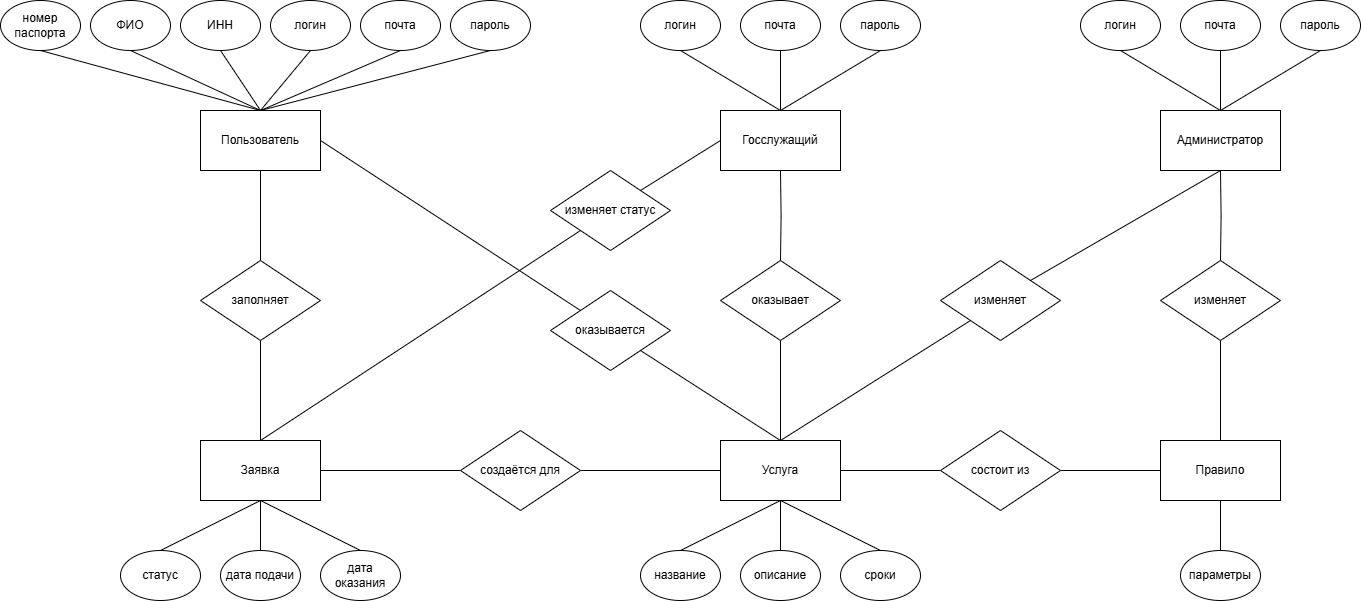

The diagram above was exported from draw.io. Its source (the exported page's mxGraphModel, read from the mxfile embedded in the PNG):
<mxGraphModel dx="2927" dy="1086" grid="1" gridSize="10" guides="1" tooltips="1" connect="1" arrows="1" fold="1" page="1" pageScale="1" pageWidth="827" pageHeight="1169" math="0" shadow="0">
  <root>
    <mxCell id="0" />
    <mxCell id="1" parent="0" />
    <mxCell id="XF_YBOxNwD1tnZaPeJmN-1" style="edgeStyle=orthogonalEdgeStyle;rounded=0;orthogonalLoop=1;jettySize=auto;html=1;exitX=0.5;exitY=1;exitDx=0;exitDy=0;entryX=0.5;entryY=0;entryDx=0;entryDy=0;endArrow=none;startFill=0;" parent="1" source="XF_YBOxNwD1tnZaPeJmN-3" target="XF_YBOxNwD1tnZaPeJmN-40" edge="1">
      <mxGeometry relative="1" as="geometry" />
    </mxCell>
    <mxCell id="XF_YBOxNwD1tnZaPeJmN-2" style="rounded=0;orthogonalLoop=1;jettySize=auto;html=1;exitX=1;exitY=0.5;exitDx=0;exitDy=0;entryX=0;entryY=0;entryDx=0;entryDy=0;endArrow=none;startFill=0;" parent="1" source="XF_YBOxNwD1tnZaPeJmN-3" target="XF_YBOxNwD1tnZaPeJmN-66" edge="1">
      <mxGeometry relative="1" as="geometry" />
    </mxCell>
    <mxCell id="XF_YBOxNwD1tnZaPeJmN-3" value="Пользователь" style="rounded=0;whiteSpace=wrap;html=1;" parent="1" vertex="1">
      <mxGeometry x="80" y="120" width="120" height="60" as="geometry" />
    </mxCell>
    <mxCell id="XF_YBOxNwD1tnZaPeJmN-4" value="номер паспорта" style="ellipse;whiteSpace=wrap;html=1;" parent="1" vertex="1">
      <mxGeometry x="-120" y="10" width="80" height="50" as="geometry" />
    </mxCell>
    <mxCell id="XF_YBOxNwD1tnZaPeJmN-5" value="ИНН" style="ellipse;whiteSpace=wrap;html=1;" parent="1" vertex="1">
      <mxGeometry x="60" y="10" width="80" height="50" as="geometry" />
    </mxCell>
    <mxCell id="XF_YBOxNwD1tnZaPeJmN-6" value="логин" style="ellipse;whiteSpace=wrap;html=1;" parent="1" vertex="1">
      <mxGeometry x="150" y="10" width="80" height="50" as="geometry" />
    </mxCell>
    <mxCell id="XF_YBOxNwD1tnZaPeJmN-7" value="ФИО" style="ellipse;whiteSpace=wrap;html=1;" parent="1" vertex="1">
      <mxGeometry x="-30" y="10" width="80" height="50" as="geometry" />
    </mxCell>
    <mxCell id="XF_YBOxNwD1tnZaPeJmN-8" value="почта" style="ellipse;whiteSpace=wrap;html=1;" parent="1" vertex="1">
      <mxGeometry x="240" y="10" width="80" height="50" as="geometry" />
    </mxCell>
    <mxCell id="XF_YBOxNwD1tnZaPeJmN-9" value="пароль" style="ellipse;whiteSpace=wrap;html=1;" parent="1" vertex="1">
      <mxGeometry x="330" y="10" width="80" height="50" as="geometry" />
    </mxCell>
    <mxCell id="XF_YBOxNwD1tnZaPeJmN-10" value="" style="endArrow=none;html=1;rounded=0;entryX=0.5;entryY=1;entryDx=0;entryDy=0;exitX=0.5;exitY=0;exitDx=0;exitDy=0;" parent="1" source="XF_YBOxNwD1tnZaPeJmN-3" target="XF_YBOxNwD1tnZaPeJmN-9" edge="1">
      <mxGeometry width="50" height="50" relative="1" as="geometry">
        <mxPoint x="270" y="140" as="sourcePoint" />
        <mxPoint x="320" y="90" as="targetPoint" />
      </mxGeometry>
    </mxCell>
    <mxCell id="XF_YBOxNwD1tnZaPeJmN-11" value="" style="endArrow=none;html=1;rounded=0;entryX=0.5;entryY=1;entryDx=0;entryDy=0;exitX=0.5;exitY=0;exitDx=0;exitDy=0;" parent="1" source="XF_YBOxNwD1tnZaPeJmN-3" target="XF_YBOxNwD1tnZaPeJmN-8" edge="1">
      <mxGeometry width="50" height="50" relative="1" as="geometry">
        <mxPoint x="270" y="140" as="sourcePoint" />
        <mxPoint x="320" y="90" as="targetPoint" />
      </mxGeometry>
    </mxCell>
    <mxCell id="XF_YBOxNwD1tnZaPeJmN-12" value="" style="endArrow=none;html=1;rounded=0;entryX=0.5;entryY=1;entryDx=0;entryDy=0;" parent="1" target="XF_YBOxNwD1tnZaPeJmN-6" edge="1">
      <mxGeometry width="50" height="50" relative="1" as="geometry">
        <mxPoint x="140" y="120" as="sourcePoint" />
        <mxPoint x="190" y="70" as="targetPoint" />
      </mxGeometry>
    </mxCell>
    <mxCell id="XF_YBOxNwD1tnZaPeJmN-13" value="" style="endArrow=none;html=1;rounded=0;exitX=0.5;exitY=0;exitDx=0;exitDy=0;entryX=0.5;entryY=1;entryDx=0;entryDy=0;" parent="1" source="XF_YBOxNwD1tnZaPeJmN-3" target="XF_YBOxNwD1tnZaPeJmN-5" edge="1">
      <mxGeometry width="50" height="50" relative="1" as="geometry">
        <mxPoint x="50" y="120" as="sourcePoint" />
        <mxPoint x="100" y="70" as="targetPoint" />
      </mxGeometry>
    </mxCell>
    <mxCell id="XF_YBOxNwD1tnZaPeJmN-14" value="" style="endArrow=none;html=1;rounded=0;exitX=0.5;exitY=0;exitDx=0;exitDy=0;" parent="1" source="XF_YBOxNwD1tnZaPeJmN-3" edge="1">
      <mxGeometry width="50" height="50" relative="1" as="geometry">
        <mxPoint x="-40" y="110" as="sourcePoint" />
        <mxPoint x="10" y="60" as="targetPoint" />
      </mxGeometry>
    </mxCell>
    <mxCell id="XF_YBOxNwD1tnZaPeJmN-15" value="" style="endArrow=none;html=1;rounded=0;" parent="1" edge="1">
      <mxGeometry width="50" height="50" relative="1" as="geometry">
        <mxPoint x="140" y="120" as="sourcePoint" />
        <mxPoint x="-80" y="60" as="targetPoint" />
      </mxGeometry>
    </mxCell>
    <mxCell id="XF_YBOxNwD1tnZaPeJmN-16" style="rounded=0;orthogonalLoop=1;jettySize=auto;html=1;exitX=0;exitY=0.5;exitDx=0;exitDy=0;entryX=1;entryY=0;entryDx=0;entryDy=0;endArrow=none;startFill=0;" parent="1" source="XF_YBOxNwD1tnZaPeJmN-17" target="XF_YBOxNwD1tnZaPeJmN-64" edge="1">
      <mxGeometry relative="1" as="geometry" />
    </mxCell>
    <mxCell id="XF_YBOxNwD1tnZaPeJmN-17" value="Госслужащий" style="rounded=0;whiteSpace=wrap;html=1;" parent="1" vertex="1">
      <mxGeometry x="600" y="120" width="120" height="60" as="geometry" />
    </mxCell>
    <mxCell id="XF_YBOxNwD1tnZaPeJmN-18" value="логин" style="ellipse;whiteSpace=wrap;html=1;" parent="1" vertex="1">
      <mxGeometry x="520" y="10" width="80" height="50" as="geometry" />
    </mxCell>
    <mxCell id="XF_YBOxNwD1tnZaPeJmN-19" value="почта" style="ellipse;whiteSpace=wrap;html=1;" parent="1" vertex="1">
      <mxGeometry x="620" y="10" width="80" height="50" as="geometry" />
    </mxCell>
    <mxCell id="XF_YBOxNwD1tnZaPeJmN-20" value="пароль" style="ellipse;whiteSpace=wrap;html=1;" parent="1" vertex="1">
      <mxGeometry x="720" y="10" width="80" height="50" as="geometry" />
    </mxCell>
    <mxCell id="XF_YBOxNwD1tnZaPeJmN-21" value="" style="endArrow=none;html=1;rounded=0;entryX=0.5;entryY=1;entryDx=0;entryDy=0;exitX=0.5;exitY=0;exitDx=0;exitDy=0;" parent="1" source="XF_YBOxNwD1tnZaPeJmN-17" target="XF_YBOxNwD1tnZaPeJmN-20" edge="1">
      <mxGeometry width="50" height="50" relative="1" as="geometry">
        <mxPoint x="790" y="140" as="sourcePoint" />
        <mxPoint x="840" y="90" as="targetPoint" />
      </mxGeometry>
    </mxCell>
    <mxCell id="XF_YBOxNwD1tnZaPeJmN-22" value="" style="endArrow=none;html=1;rounded=0;entryX=0.5;entryY=1;entryDx=0;entryDy=0;exitX=0.5;exitY=0;exitDx=0;exitDy=0;" parent="1" source="XF_YBOxNwD1tnZaPeJmN-17" target="XF_YBOxNwD1tnZaPeJmN-19" edge="1">
      <mxGeometry width="50" height="50" relative="1" as="geometry">
        <mxPoint x="790" y="140" as="sourcePoint" />
        <mxPoint x="840" y="90" as="targetPoint" />
      </mxGeometry>
    </mxCell>
    <mxCell id="XF_YBOxNwD1tnZaPeJmN-23" value="" style="endArrow=none;html=1;rounded=0;entryX=0.5;entryY=1;entryDx=0;entryDy=0;" parent="1" target="XF_YBOxNwD1tnZaPeJmN-18" edge="1">
      <mxGeometry width="50" height="50" relative="1" as="geometry">
        <mxPoint x="660" y="120" as="sourcePoint" />
        <mxPoint x="710" y="70" as="targetPoint" />
      </mxGeometry>
    </mxCell>
    <mxCell id="XF_YBOxNwD1tnZaPeJmN-24" value="Администратор" style="rounded=0;whiteSpace=wrap;html=1;" parent="1" vertex="1">
      <mxGeometry x="1040" y="120" width="120" height="60" as="geometry" />
    </mxCell>
    <mxCell id="XF_YBOxNwD1tnZaPeJmN-25" value="логин" style="ellipse;whiteSpace=wrap;html=1;" parent="1" vertex="1">
      <mxGeometry x="960" y="10" width="80" height="50" as="geometry" />
    </mxCell>
    <mxCell id="XF_YBOxNwD1tnZaPeJmN-26" value="почта" style="ellipse;whiteSpace=wrap;html=1;" parent="1" vertex="1">
      <mxGeometry x="1060" y="10" width="80" height="50" as="geometry" />
    </mxCell>
    <mxCell id="XF_YBOxNwD1tnZaPeJmN-27" value="пароль" style="ellipse;whiteSpace=wrap;html=1;" parent="1" vertex="1">
      <mxGeometry x="1160" y="10" width="80" height="50" as="geometry" />
    </mxCell>
    <mxCell id="XF_YBOxNwD1tnZaPeJmN-28" value="" style="endArrow=none;html=1;rounded=0;entryX=0.5;entryY=1;entryDx=0;entryDy=0;exitX=0.5;exitY=0;exitDx=0;exitDy=0;" parent="1" source="XF_YBOxNwD1tnZaPeJmN-24" target="XF_YBOxNwD1tnZaPeJmN-27" edge="1">
      <mxGeometry width="50" height="50" relative="1" as="geometry">
        <mxPoint x="1230" y="140" as="sourcePoint" />
        <mxPoint x="1280" y="90" as="targetPoint" />
      </mxGeometry>
    </mxCell>
    <mxCell id="XF_YBOxNwD1tnZaPeJmN-29" value="" style="endArrow=none;html=1;rounded=0;entryX=0.5;entryY=1;entryDx=0;entryDy=0;exitX=0.5;exitY=0;exitDx=0;exitDy=0;" parent="1" source="XF_YBOxNwD1tnZaPeJmN-24" target="XF_YBOxNwD1tnZaPeJmN-26" edge="1">
      <mxGeometry width="50" height="50" relative="1" as="geometry">
        <mxPoint x="1230" y="140" as="sourcePoint" />
        <mxPoint x="1280" y="90" as="targetPoint" />
      </mxGeometry>
    </mxCell>
    <mxCell id="XF_YBOxNwD1tnZaPeJmN-30" value="" style="endArrow=none;html=1;rounded=0;entryX=0.5;entryY=1;entryDx=0;entryDy=0;" parent="1" target="XF_YBOxNwD1tnZaPeJmN-25" edge="1">
      <mxGeometry width="50" height="50" relative="1" as="geometry">
        <mxPoint x="1100" y="120" as="sourcePoint" />
        <mxPoint x="1150" y="70" as="targetPoint" />
      </mxGeometry>
    </mxCell>
    <mxCell id="XF_YBOxNwD1tnZaPeJmN-31" style="edgeStyle=orthogonalEdgeStyle;rounded=0;orthogonalLoop=1;jettySize=auto;html=1;exitX=1;exitY=0.5;exitDx=0;exitDy=0;entryX=0;entryY=0.5;entryDx=0;entryDy=0;endArrow=none;startFill=0;" parent="1" source="XF_YBOxNwD1tnZaPeJmN-32" target="XF_YBOxNwD1tnZaPeJmN-62" edge="1">
      <mxGeometry relative="1" as="geometry">
        <mxPoint x="310" y="480" as="targetPoint" />
      </mxGeometry>
    </mxCell>
    <mxCell id="XF_YBOxNwD1tnZaPeJmN-32" value="Заявка" style="rounded=0;whiteSpace=wrap;html=1;" parent="1" vertex="1">
      <mxGeometry x="80" y="450" width="120" height="60" as="geometry" />
    </mxCell>
    <mxCell id="XF_YBOxNwD1tnZaPeJmN-33" value="статус" style="ellipse;whiteSpace=wrap;html=1;" parent="1" vertex="1">
      <mxGeometry y="560" width="80" height="50" as="geometry" />
    </mxCell>
    <mxCell id="XF_YBOxNwD1tnZaPeJmN-34" value="дата подачи" style="ellipse;whiteSpace=wrap;html=1;" parent="1" vertex="1">
      <mxGeometry x="100" y="560" width="80" height="50" as="geometry" />
    </mxCell>
    <mxCell id="XF_YBOxNwD1tnZaPeJmN-35" value="дата оказания" style="ellipse;whiteSpace=wrap;html=1;" parent="1" vertex="1">
      <mxGeometry x="200" y="560" width="80" height="50" as="geometry" />
    </mxCell>
    <mxCell id="XF_YBOxNwD1tnZaPeJmN-36" value="" style="endArrow=none;html=1;rounded=0;entryX=0.5;entryY=0;entryDx=0;entryDy=0;exitX=0.5;exitY=1;exitDx=0;exitDy=0;" parent="1" source="XF_YBOxNwD1tnZaPeJmN-32" target="XF_YBOxNwD1tnZaPeJmN-35" edge="1">
      <mxGeometry width="50" height="50" relative="1" as="geometry">
        <mxPoint x="270" y="470" as="sourcePoint" />
        <mxPoint x="320" y="420" as="targetPoint" />
      </mxGeometry>
    </mxCell>
    <mxCell id="XF_YBOxNwD1tnZaPeJmN-37" value="" style="endArrow=none;html=1;rounded=0;entryX=0.5;entryY=0;entryDx=0;entryDy=0;" parent="1" target="XF_YBOxNwD1tnZaPeJmN-34" edge="1">
      <mxGeometry width="50" height="50" relative="1" as="geometry">
        <mxPoint x="140" y="510" as="sourcePoint" />
        <mxPoint x="320" y="420" as="targetPoint" />
      </mxGeometry>
    </mxCell>
    <mxCell id="XF_YBOxNwD1tnZaPeJmN-38" value="" style="endArrow=none;html=1;rounded=0;entryX=0.5;entryY=0;entryDx=0;entryDy=0;exitX=0.5;exitY=1;exitDx=0;exitDy=0;" parent="1" source="XF_YBOxNwD1tnZaPeJmN-32" target="XF_YBOxNwD1tnZaPeJmN-33" edge="1">
      <mxGeometry width="50" height="50" relative="1" as="geometry">
        <mxPoint x="140" y="450" as="sourcePoint" />
        <mxPoint x="190" y="400" as="targetPoint" />
      </mxGeometry>
    </mxCell>
    <mxCell id="XF_YBOxNwD1tnZaPeJmN-39" style="edgeStyle=orthogonalEdgeStyle;rounded=0;orthogonalLoop=1;jettySize=auto;html=1;exitX=0.5;exitY=1;exitDx=0;exitDy=0;entryX=0.5;entryY=0;entryDx=0;entryDy=0;endArrow=none;startFill=0;" parent="1" source="XF_YBOxNwD1tnZaPeJmN-40" target="XF_YBOxNwD1tnZaPeJmN-32" edge="1">
      <mxGeometry relative="1" as="geometry" />
    </mxCell>
    <mxCell id="XF_YBOxNwD1tnZaPeJmN-40" value="заполняет" style="rhombus;whiteSpace=wrap;html=1;" parent="1" vertex="1">
      <mxGeometry x="80" y="270" width="120" height="80" as="geometry" />
    </mxCell>
    <mxCell id="XF_YBOxNwD1tnZaPeJmN-41" style="rounded=0;orthogonalLoop=1;jettySize=auto;html=1;exitX=0.5;exitY=0;exitDx=0;exitDy=0;entryX=0;entryY=1;entryDx=0;entryDy=0;endArrow=none;startFill=0;" parent="1" source="XF_YBOxNwD1tnZaPeJmN-42" target="XF_YBOxNwD1tnZaPeJmN-68" edge="1">
      <mxGeometry relative="1" as="geometry" />
    </mxCell>
    <mxCell id="XF_YBOxNwD1tnZaPeJmN-42" value="Услуга" style="rounded=0;whiteSpace=wrap;html=1;" parent="1" vertex="1">
      <mxGeometry x="600" y="450" width="120" height="60" as="geometry" />
    </mxCell>
    <mxCell id="XF_YBOxNwD1tnZaPeJmN-43" value="название" style="ellipse;whiteSpace=wrap;html=1;" parent="1" vertex="1">
      <mxGeometry x="520" y="560" width="80" height="50" as="geometry" />
    </mxCell>
    <mxCell id="XF_YBOxNwD1tnZaPeJmN-44" value="описание" style="ellipse;whiteSpace=wrap;html=1;" parent="1" vertex="1">
      <mxGeometry x="620" y="560" width="80" height="50" as="geometry" />
    </mxCell>
    <mxCell id="XF_YBOxNwD1tnZaPeJmN-45" value="сроки" style="ellipse;whiteSpace=wrap;html=1;" parent="1" vertex="1">
      <mxGeometry x="720" y="560" width="80" height="50" as="geometry" />
    </mxCell>
    <mxCell id="XF_YBOxNwD1tnZaPeJmN-46" value="" style="endArrow=none;html=1;rounded=0;entryX=0.5;entryY=0;entryDx=0;entryDy=0;exitX=0.5;exitY=1;exitDx=0;exitDy=0;" parent="1" source="XF_YBOxNwD1tnZaPeJmN-42" target="XF_YBOxNwD1tnZaPeJmN-45" edge="1">
      <mxGeometry width="50" height="50" relative="1" as="geometry">
        <mxPoint x="790" y="470" as="sourcePoint" />
        <mxPoint x="840" y="420" as="targetPoint" />
      </mxGeometry>
    </mxCell>
    <mxCell id="XF_YBOxNwD1tnZaPeJmN-47" value="" style="endArrow=none;html=1;rounded=0;entryX=0.5;entryY=0;entryDx=0;entryDy=0;" parent="1" target="XF_YBOxNwD1tnZaPeJmN-44" edge="1">
      <mxGeometry width="50" height="50" relative="1" as="geometry">
        <mxPoint x="660" y="510" as="sourcePoint" />
        <mxPoint x="840" y="420" as="targetPoint" />
      </mxGeometry>
    </mxCell>
    <mxCell id="XF_YBOxNwD1tnZaPeJmN-48" value="" style="endArrow=none;html=1;rounded=0;entryX=0.5;entryY=0;entryDx=0;entryDy=0;exitX=0.5;exitY=1;exitDx=0;exitDy=0;" parent="1" source="XF_YBOxNwD1tnZaPeJmN-42" target="XF_YBOxNwD1tnZaPeJmN-43" edge="1">
      <mxGeometry width="50" height="50" relative="1" as="geometry">
        <mxPoint x="660" y="450" as="sourcePoint" />
        <mxPoint x="710" y="400" as="targetPoint" />
      </mxGeometry>
    </mxCell>
    <mxCell id="XF_YBOxNwD1tnZaPeJmN-49" value="Правило" style="rounded=0;whiteSpace=wrap;html=1;" parent="1" vertex="1">
      <mxGeometry x="1040" y="450" width="120" height="60" as="geometry" />
    </mxCell>
    <mxCell id="XF_YBOxNwD1tnZaPeJmN-50" style="edgeStyle=orthogonalEdgeStyle;rounded=0;orthogonalLoop=1;jettySize=auto;html=1;exitX=0.5;exitY=0;exitDx=0;exitDy=0;entryX=0.5;entryY=1;entryDx=0;entryDy=0;endArrow=none;startFill=0;" parent="1" source="XF_YBOxNwD1tnZaPeJmN-51" target="XF_YBOxNwD1tnZaPeJmN-49" edge="1">
      <mxGeometry relative="1" as="geometry" />
    </mxCell>
    <mxCell id="XF_YBOxNwD1tnZaPeJmN-51" value="параметры" style="ellipse;whiteSpace=wrap;html=1;" parent="1" vertex="1">
      <mxGeometry x="1060" y="560" width="80" height="50" as="geometry" />
    </mxCell>
    <mxCell id="XF_YBOxNwD1tnZaPeJmN-52" style="edgeStyle=orthogonalEdgeStyle;rounded=0;orthogonalLoop=1;jettySize=auto;html=1;exitX=0.5;exitY=1;exitDx=0;exitDy=0;entryX=0.5;entryY=0;entryDx=0;entryDy=0;endArrow=none;startFill=0;" parent="1" target="XF_YBOxNwD1tnZaPeJmN-54" edge="1">
      <mxGeometry relative="1" as="geometry">
        <mxPoint x="660" y="180" as="sourcePoint" />
      </mxGeometry>
    </mxCell>
    <mxCell id="XF_YBOxNwD1tnZaPeJmN-53" style="edgeStyle=orthogonalEdgeStyle;rounded=0;orthogonalLoop=1;jettySize=auto;html=1;exitX=0.5;exitY=1;exitDx=0;exitDy=0;entryX=0.5;entryY=0;entryDx=0;entryDy=0;endArrow=none;startFill=0;" parent="1" source="XF_YBOxNwD1tnZaPeJmN-54" target="XF_YBOxNwD1tnZaPeJmN-42" edge="1">
      <mxGeometry relative="1" as="geometry">
        <mxPoint x="660" y="400" as="targetPoint" />
      </mxGeometry>
    </mxCell>
    <mxCell id="XF_YBOxNwD1tnZaPeJmN-54" value="оказывает" style="rhombus;whiteSpace=wrap;html=1;" parent="1" vertex="1">
      <mxGeometry x="600" y="270" width="120" height="80" as="geometry" />
    </mxCell>
    <mxCell id="XF_YBOxNwD1tnZaPeJmN-55" style="edgeStyle=orthogonalEdgeStyle;rounded=0;orthogonalLoop=1;jettySize=auto;html=1;exitX=0.5;exitY=1;exitDx=0;exitDy=0;entryX=0.5;entryY=0;entryDx=0;entryDy=0;endArrow=none;startFill=0;" parent="1" target="XF_YBOxNwD1tnZaPeJmN-57" edge="1">
      <mxGeometry relative="1" as="geometry">
        <mxPoint x="1100" y="180" as="sourcePoint" />
      </mxGeometry>
    </mxCell>
    <mxCell id="XF_YBOxNwD1tnZaPeJmN-56" style="edgeStyle=orthogonalEdgeStyle;rounded=0;orthogonalLoop=1;jettySize=auto;html=1;exitX=0.5;exitY=1;exitDx=0;exitDy=0;entryX=0.5;entryY=0;entryDx=0;entryDy=0;endArrow=none;startFill=0;" parent="1" source="XF_YBOxNwD1tnZaPeJmN-57" target="XF_YBOxNwD1tnZaPeJmN-49" edge="1">
      <mxGeometry relative="1" as="geometry">
        <mxPoint x="1100" y="400" as="targetPoint" />
      </mxGeometry>
    </mxCell>
    <mxCell id="XF_YBOxNwD1tnZaPeJmN-57" value="изменяет" style="rhombus;whiteSpace=wrap;html=1;" parent="1" vertex="1">
      <mxGeometry x="1040" y="270" width="120" height="80" as="geometry" />
    </mxCell>
    <mxCell id="XF_YBOxNwD1tnZaPeJmN-58" style="edgeStyle=orthogonalEdgeStyle;rounded=0;orthogonalLoop=1;jettySize=auto;html=1;exitX=1;exitY=0.5;exitDx=0;exitDy=0;entryX=0;entryY=0.5;entryDx=0;entryDy=0;endArrow=none;startFill=0;" parent="1" source="XF_YBOxNwD1tnZaPeJmN-60" target="XF_YBOxNwD1tnZaPeJmN-49" edge="1">
      <mxGeometry relative="1" as="geometry">
        <mxPoint x="959.9999999999995" y="480" as="sourcePoint" />
      </mxGeometry>
    </mxCell>
    <mxCell id="XF_YBOxNwD1tnZaPeJmN-59" style="edgeStyle=orthogonalEdgeStyle;rounded=0;orthogonalLoop=1;jettySize=auto;html=1;exitX=0;exitY=0.5;exitDx=0;exitDy=0;entryX=1;entryY=0.5;entryDx=0;entryDy=0;endArrow=none;startFill=0;" parent="1" source="XF_YBOxNwD1tnZaPeJmN-60" target="XF_YBOxNwD1tnZaPeJmN-42" edge="1">
      <mxGeometry relative="1" as="geometry" />
    </mxCell>
    <mxCell id="XF_YBOxNwD1tnZaPeJmN-60" value="состоит из" style="rhombus;whiteSpace=wrap;html=1;" parent="1" vertex="1">
      <mxGeometry x="820" y="440" width="120" height="80" as="geometry" />
    </mxCell>
    <mxCell id="XF_YBOxNwD1tnZaPeJmN-61" style="edgeStyle=orthogonalEdgeStyle;rounded=0;orthogonalLoop=1;jettySize=auto;html=1;exitX=1;exitY=0.5;exitDx=0;exitDy=0;entryX=0;entryY=0.5;entryDx=0;entryDy=0;endArrow=none;startFill=0;" parent="1" source="XF_YBOxNwD1tnZaPeJmN-62" target="XF_YBOxNwD1tnZaPeJmN-42" edge="1">
      <mxGeometry relative="1" as="geometry" />
    </mxCell>
    <mxCell id="XF_YBOxNwD1tnZaPeJmN-62" value="создаётся для" style="rhombus;whiteSpace=wrap;html=1;" parent="1" vertex="1">
      <mxGeometry x="340" y="440" width="120" height="80" as="geometry" />
    </mxCell>
    <mxCell id="XF_YBOxNwD1tnZaPeJmN-63" style="rounded=0;orthogonalLoop=1;jettySize=auto;html=1;exitX=0;exitY=1;exitDx=0;exitDy=0;entryX=0.5;entryY=0;entryDx=0;entryDy=0;endArrow=none;startFill=0;" parent="1" source="XF_YBOxNwD1tnZaPeJmN-64" target="XF_YBOxNwD1tnZaPeJmN-32" edge="1">
      <mxGeometry relative="1" as="geometry">
        <mxPoint x="390" y="240" as="sourcePoint" />
      </mxGeometry>
    </mxCell>
    <mxCell id="XF_YBOxNwD1tnZaPeJmN-64" value="изменяет статус" style="rhombus;whiteSpace=wrap;html=1;" parent="1" vertex="1">
      <mxGeometry x="430" y="180" width="120" height="80" as="geometry" />
    </mxCell>
    <mxCell id="XF_YBOxNwD1tnZaPeJmN-65" style="rounded=0;orthogonalLoop=1;jettySize=auto;html=1;exitX=1;exitY=1;exitDx=0;exitDy=0;endArrow=none;startFill=0;entryX=0.5;entryY=0;entryDx=0;entryDy=0;" parent="1" source="XF_YBOxNwD1tnZaPeJmN-66" target="XF_YBOxNwD1tnZaPeJmN-42" edge="1">
      <mxGeometry relative="1" as="geometry">
        <mxPoint x="660.0000000000005" y="400" as="targetPoint" />
      </mxGeometry>
    </mxCell>
    <mxCell id="XF_YBOxNwD1tnZaPeJmN-66" value="оказывается" style="rhombus;whiteSpace=wrap;html=1;" parent="1" vertex="1">
      <mxGeometry x="430" y="300" width="120" height="80" as="geometry" />
    </mxCell>
    <mxCell id="XF_YBOxNwD1tnZaPeJmN-67" style="rounded=0;orthogonalLoop=1;jettySize=auto;html=1;exitX=1;exitY=0;exitDx=0;exitDy=0;entryX=0.5;entryY=1;entryDx=0;entryDy=0;endArrow=none;startFill=0;" parent="1" source="XF_YBOxNwD1tnZaPeJmN-68" target="XF_YBOxNwD1tnZaPeJmN-24" edge="1">
      <mxGeometry relative="1" as="geometry" />
    </mxCell>
    <mxCell id="XF_YBOxNwD1tnZaPeJmN-68" value="изменяет" style="rhombus;whiteSpace=wrap;html=1;" parent="1" vertex="1">
      <mxGeometry x="820" y="270" width="120" height="80" as="geometry" />
    </mxCell>
  </root>
</mxGraphModel>